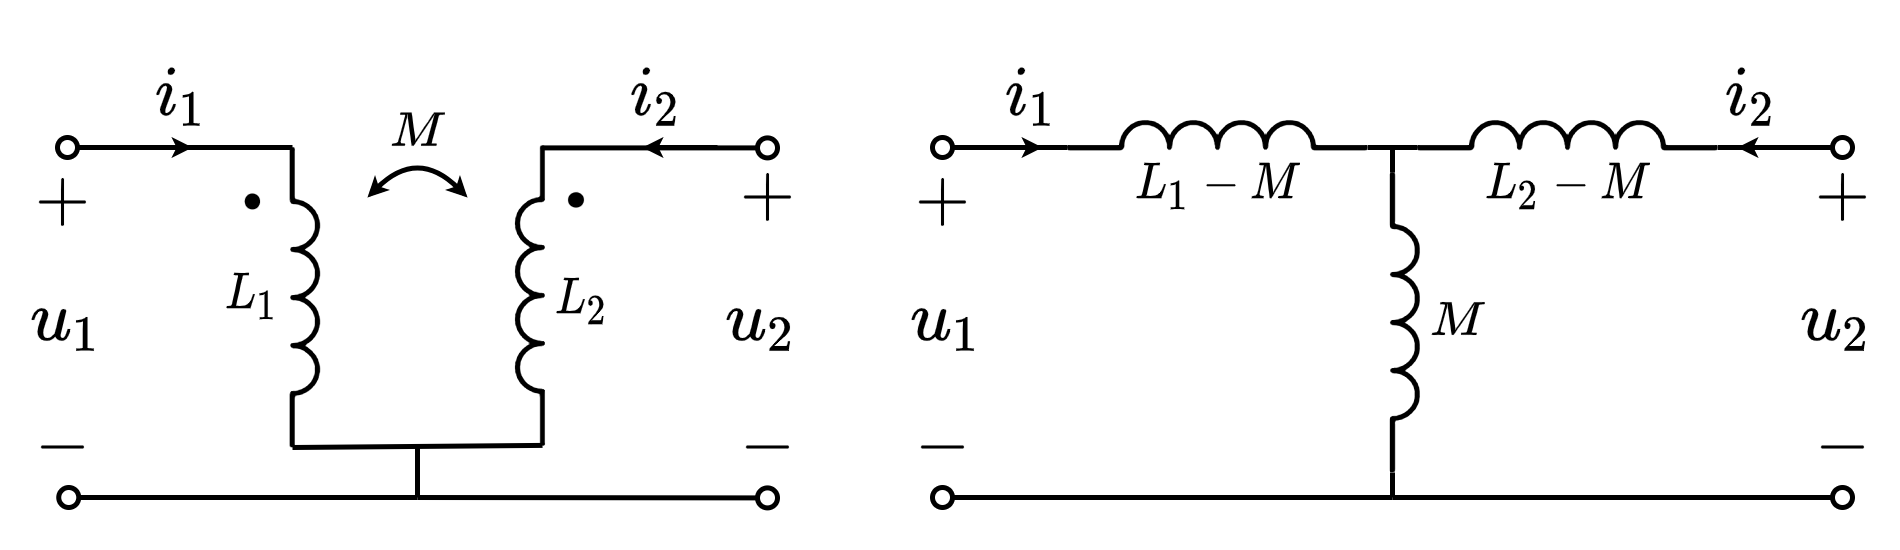

The diagram above was exported from draw.io. Its source (the exported page's mxGraphModel, read from the mxfile embedded in the PNG):
<mxGraphModel dx="394" dy="228" grid="1" gridSize="5" guides="1" tooltips="1" connect="1" arrows="1" fold="1" page="1" pageScale="1" pageWidth="827" pageHeight="1169" math="1" shadow="0">
  <root>
    <mxCell id="0" />
    <mxCell id="1" parent="0" />
    <mxCell id="EXZ0jSH6nmQkh8uxzPcn-27" value="$$M$$" style="text;html=1;resizable=1;autosize=1;align=center;verticalAlign=middle;points=[];fillColor=none;strokeColor=none;rounded=0;fontFamily=simsun;fontSize=10;movable=1;rotatable=1;deletable=1;editable=1;connectable=0;" vertex="1" parent="1">
      <mxGeometry x="255" y="248" width="20" height="15" as="geometry" />
    </mxCell>
    <mxCell id="EXZ0jSH6nmQkh8uxzPcn-18" value="$$i_1$$" style="text;html=1;resizable=0;autosize=1;align=center;verticalAlign=middle;points=[];fillColor=none;strokeColor=none;rounded=0;fontSize=12;connectable=0;" vertex="1" parent="1">
      <mxGeometry x="190" y="240" width="55" height="20" as="geometry" />
    </mxCell>
    <mxCell id="EXZ0jSH6nmQkh8uxzPcn-19" value="$$i_2$$" style="text;html=1;resizable=0;autosize=1;align=center;verticalAlign=middle;points=[];fillColor=none;strokeColor=none;rounded=0;fontSize=12;connectable=0;" vertex="1" parent="1">
      <mxGeometry x="285" y="239.57999999999998" width="55" height="20" as="geometry" />
    </mxCell>
    <mxCell id="EXZ0jSH6nmQkh8uxzPcn-1" value="" style="pointerEvents=1;verticalLabelPosition=bottom;shadow=0;dashed=0;align=center;html=1;verticalAlign=top;shape=mxgraph.electrical.inductors.inductor_3;direction=south;deletable=1;fixDash=0;snapToPoint=0;comic=0;sketch=0;strokeWidth=1;" vertex="1" parent="1">
      <mxGeometry x="240" y="260" width="5" height="60" as="geometry" />
    </mxCell>
    <mxCell id="EXZ0jSH6nmQkh8uxzPcn-2" value="" style="endArrow=none;html=1;rounded=0;startArrow=oval;startFill=0;endSize=4;startSize=4;deletable=1;fixDash=0;snapToPoint=0;" edge="1" parent="1">
      <mxGeometry width="50" height="50" relative="1" as="geometry">
        <mxPoint x="195" y="260" as="sourcePoint" />
        <mxPoint x="240" y="260" as="targetPoint" />
      </mxGeometry>
    </mxCell>
    <mxCell id="EXZ0jSH6nmQkh8uxzPcn-3" value="" style="endArrow=none;html=1;rounded=0;startArrow=oval;startFill=0;endSize=4;startSize=4;deletable=1;fixDash=0;snapToPoint=0;" edge="1" parent="1">
      <mxGeometry width="50" height="50" relative="1" as="geometry">
        <mxPoint x="195.25" y="330" as="sourcePoint" />
        <mxPoint x="265" y="330" as="targetPoint" />
      </mxGeometry>
    </mxCell>
    <mxCell id="EXZ0jSH6nmQkh8uxzPcn-4" value="$$\cdot$$" style="text;html=1;resizable=1;autosize=1;align=center;verticalAlign=middle;points=[];fillColor=none;strokeColor=none;rounded=0;fontSize=20;movable=1;rotatable=1;deletable=1;editable=1;connectable=0;fixDash=0;snapToPoint=0;" vertex="1" parent="1">
      <mxGeometry x="221" y="263" width="21" height="14" as="geometry" />
    </mxCell>
    <mxCell id="EXZ0jSH6nmQkh8uxzPcn-5" value="" style="pointerEvents=1;verticalLabelPosition=bottom;shadow=0;dashed=0;align=center;html=1;verticalAlign=top;shape=mxgraph.electrical.inductors.inductor_3;direction=north;deletable=1;fixDash=0;snapToPoint=0;" vertex="1" parent="1">
      <mxGeometry x="285" y="259.58" width="5" height="60" as="geometry" />
    </mxCell>
    <mxCell id="EXZ0jSH6nmQkh8uxzPcn-6" value="" style="endArrow=none;html=1;rounded=0;startArrow=oval;startFill=0;endSize=4;startSize=4;deletable=1;fixDash=0;snapToPoint=0;" edge="1" parent="1">
      <mxGeometry width="50" height="50" relative="1" as="geometry">
        <mxPoint x="335" y="260.0799999999999" as="sourcePoint" />
        <mxPoint x="290" y="260.0799999999999" as="targetPoint" />
      </mxGeometry>
    </mxCell>
    <mxCell id="EXZ0jSH6nmQkh8uxzPcn-7" value="" style="endArrow=none;html=1;rounded=0;startArrow=oval;startFill=0;endSize=4;startSize=4;deletable=1;fixDash=0;snapToPoint=0;" edge="1" parent="1">
      <mxGeometry width="50" height="50" relative="1" as="geometry">
        <mxPoint x="335" y="330.0799999999999" as="sourcePoint" />
        <mxPoint x="265" y="330" as="targetPoint" />
      </mxGeometry>
    </mxCell>
    <mxCell id="EXZ0jSH6nmQkh8uxzPcn-8" value="$$\cdot$$" style="text;html=1;resizable=1;autosize=1;align=center;verticalAlign=middle;points=[];fillColor=none;strokeColor=none;rounded=0;fontSize=20;movable=1;rotatable=1;deletable=1;editable=1;connectable=0;direction=south;rotation=90;fixDash=0;snapToPoint=0;" vertex="1" parent="1">
      <mxGeometry x="292" y="260" width="14" height="21" as="geometry" />
    </mxCell>
    <mxCell id="EXZ0jSH6nmQkh8uxzPcn-10" value="$$u_1$$" style="text;html=1;resizable=1;autosize=1;align=center;verticalAlign=middle;points=[];fillColor=none;strokeColor=none;rounded=0;fontSize=12;movable=1;rotatable=1;deletable=1;editable=1;connectable=0;fixDash=0;snapToPoint=0;" vertex="1" parent="1">
      <mxGeometry x="185" y="285" width="20" height="20" as="geometry" />
    </mxCell>
    <mxCell id="EXZ0jSH6nmQkh8uxzPcn-11" value="$$u_2$$" style="text;html=1;resizable=1;autosize=1;align=center;verticalAlign=middle;points=[];fillColor=none;strokeColor=none;rounded=0;fontSize=12;movable=1;rotatable=1;deletable=1;editable=1;connectable=0;" vertex="1" parent="1">
      <mxGeometry x="324.25" y="285" width="20" height="20" as="geometry" />
    </mxCell>
    <mxCell id="EXZ0jSH6nmQkh8uxzPcn-12" value="$$+$$" style="text;html=1;resizable=1;autosize=1;align=center;verticalAlign=middle;points=[];fillColor=none;strokeColor=none;rounded=0;fontSize=12;movable=1;rotatable=1;deletable=1;editable=1;connectable=0;fixDash=0;snapToPoint=0;" vertex="1" parent="1">
      <mxGeometry x="182.5" y="261" width="22.5" height="20" as="geometry" />
    </mxCell>
    <mxCell id="EXZ0jSH6nmQkh8uxzPcn-13" value="$$+$$" style="text;html=1;resizable=1;autosize=1;align=center;verticalAlign=middle;points=[];fillColor=none;strokeColor=none;rounded=0;fontSize=12;movable=1;rotatable=1;deletable=1;editable=1;connectable=0;fixDash=0;snapToPoint=0;" vertex="1" parent="1">
      <mxGeometry x="323.75" y="259.58" width="22.5" height="20" as="geometry" />
    </mxCell>
    <mxCell id="EXZ0jSH6nmQkh8uxzPcn-14" value="$$-$$" style="text;html=1;resizable=1;autosize=1;align=center;verticalAlign=middle;points=[];fillColor=none;strokeColor=none;rounded=0;fontSize=12;movable=1;rotatable=1;deletable=1;editable=1;connectable=0;fixDash=0;snapToPoint=0;" vertex="1" parent="1">
      <mxGeometry x="185" y="310" width="18.5" height="20" as="geometry" />
    </mxCell>
    <mxCell id="EXZ0jSH6nmQkh8uxzPcn-15" value="$$-$$" style="text;html=1;resizable=1;autosize=1;align=center;verticalAlign=middle;points=[];fillColor=none;strokeColor=none;rounded=0;fontSize=12;movable=1;rotatable=1;deletable=1;editable=1;connectable=0;fixDash=0;snapToPoint=0;" vertex="1" parent="1">
      <mxGeometry x="325.75" y="310" width="18.5" height="20" as="geometry" />
    </mxCell>
    <mxCell id="EXZ0jSH6nmQkh8uxzPcn-16" value="" style="endArrow=classic;html=1;rounded=0;fontSize=12;startSize=4;endSize=1;strokeWidth=1;jumpSize=6;" edge="1" parent="1">
      <mxGeometry width="50" height="50" relative="1" as="geometry">
        <mxPoint x="325" y="260" as="sourcePoint" />
        <mxPoint x="310" y="260" as="targetPoint" />
      </mxGeometry>
    </mxCell>
    <mxCell id="EXZ0jSH6nmQkh8uxzPcn-17" value="" style="endArrow=classic;html=1;rounded=0;fontSize=12;startSize=4;endSize=1;strokeWidth=1;jumpSize=6;" edge="1" parent="1">
      <mxGeometry width="50" height="50" relative="1" as="geometry">
        <mxPoint x="205" y="260" as="sourcePoint" />
        <mxPoint x="220" y="260" as="targetPoint" />
      </mxGeometry>
    </mxCell>
    <mxCell id="EXZ0jSH6nmQkh8uxzPcn-21" value="$$L_1$$" style="text;html=1;align=center;verticalAlign=middle;resizable=1;points=[];autosize=1;strokeColor=none;fillColor=none;movable=1;rotatable=1;deletable=1;editable=1;connectable=1;fontSize=8;" vertex="1" parent="1">
      <mxGeometry x="223.5" y="282.5" width="16" height="15" as="geometry" />
    </mxCell>
    <mxCell id="EXZ0jSH6nmQkh8uxzPcn-22" value="$$L_2$$" style="text;html=1;align=center;verticalAlign=middle;resizable=1;points=[];autosize=1;strokeColor=none;fillColor=none;movable=1;rotatable=1;deletable=1;editable=1;connectable=1;fontSize=8;" vertex="1" parent="1">
      <mxGeometry x="290" y="280.5" width="15" height="20" as="geometry" />
    </mxCell>
    <mxCell id="EXZ0jSH6nmQkh8uxzPcn-23" value="" style="endArrow=none;html=1;rounded=0;fontSize=8;entryX=0;entryY=1;entryDx=0;entryDy=0;entryPerimeter=0;exitX=1;exitY=1;exitDx=0;exitDy=0;exitPerimeter=0;" edge="1" parent="1" source="EXZ0jSH6nmQkh8uxzPcn-1" target="EXZ0jSH6nmQkh8uxzPcn-5">
      <mxGeometry width="50" height="50" relative="1" as="geometry">
        <mxPoint x="235" y="325" as="sourcePoint" />
        <mxPoint x="290" y="270" as="targetPoint" />
      </mxGeometry>
    </mxCell>
    <mxCell id="EXZ0jSH6nmQkh8uxzPcn-24" value="" style="endArrow=none;html=1;rounded=0;fontSize=8;" edge="1" parent="1">
      <mxGeometry width="50" height="50" relative="1" as="geometry">
        <mxPoint x="265" y="330" as="sourcePoint" />
        <mxPoint x="265" y="320" as="targetPoint" />
      </mxGeometry>
    </mxCell>
    <mxCell id="EXZ0jSH6nmQkh8uxzPcn-26" value="" style="curved=1;endArrow=classic;html=1;rounded=0;fontFamily=simsun;fontSize=14;startSize=1;endSize=1;startArrow=classic;startFill=1;" edge="1" parent="1">
      <mxGeometry width="50" height="50" relative="1" as="geometry">
        <mxPoint x="255" y="270" as="sourcePoint" />
        <mxPoint x="275" y="270" as="targetPoint" />
        <Array as="points">
          <mxPoint x="265" y="260" />
        </Array>
      </mxGeometry>
    </mxCell>
    <mxCell id="EXZ0jSH6nmQkh8uxzPcn-31" value="$$i_1$$" style="text;html=1;resizable=1;autosize=1;align=center;verticalAlign=middle;points=[];fillColor=none;strokeColor=none;rounded=0;fontSize=12;connectable=1;movable=1;rotatable=1;deletable=1;editable=1;" vertex="1" parent="1">
      <mxGeometry x="380" y="240" width="15" height="20" as="geometry" />
    </mxCell>
    <mxCell id="EXZ0jSH6nmQkh8uxzPcn-32" value="$$i_2$$" style="text;html=1;resizable=1;autosize=1;align=center;verticalAlign=middle;points=[];fillColor=none;strokeColor=none;rounded=0;fontSize=12;connectable=1;movable=1;rotatable=1;deletable=1;editable=1;" vertex="1" parent="1">
      <mxGeometry x="524" y="239.58" width="15" height="20" as="geometry" />
    </mxCell>
    <mxCell id="EXZ0jSH6nmQkh8uxzPcn-33" value="" style="pointerEvents=1;verticalLabelPosition=bottom;shadow=0;dashed=0;align=center;html=1;verticalAlign=top;shape=mxgraph.electrical.inductors.inductor_3;direction=south;deletable=1;fixDash=0;snapToPoint=0;comic=0;sketch=0;strokeWidth=1;" vertex="1" parent="1">
      <mxGeometry x="460" y="265" width="5" height="60" as="geometry" />
    </mxCell>
    <mxCell id="EXZ0jSH6nmQkh8uxzPcn-34" value="" style="endArrow=none;html=1;rounded=0;startArrow=oval;startFill=0;endSize=4;startSize=4;deletable=1;fixDash=0;snapToPoint=0;entryX=0;entryY=1;entryDx=0;entryDy=0;entryPerimeter=0;" edge="1" parent="1" target="EXZ0jSH6nmQkh8uxzPcn-37">
      <mxGeometry width="50" height="50" relative="1" as="geometry">
        <mxPoint x="370" y="260" as="sourcePoint" />
        <mxPoint x="400" y="260" as="targetPoint" />
      </mxGeometry>
    </mxCell>
    <mxCell id="EXZ0jSH6nmQkh8uxzPcn-35" value="" style="endArrow=none;html=1;rounded=0;startArrow=oval;startFill=0;endSize=4;startSize=4;deletable=1;fixDash=0;snapToPoint=0;" edge="1" parent="1">
      <mxGeometry width="50" height="50" relative="1" as="geometry">
        <mxPoint x="370" y="330" as="sourcePoint" />
        <mxPoint x="460" y="330" as="targetPoint" />
      </mxGeometry>
    </mxCell>
    <mxCell id="EXZ0jSH6nmQkh8uxzPcn-37" value="" style="pointerEvents=1;verticalLabelPosition=bottom;shadow=0;dashed=0;align=center;html=1;verticalAlign=top;shape=mxgraph.electrical.inductors.inductor_3;direction=east;deletable=1;fixDash=0;snapToPoint=0;" vertex="1" parent="1">
      <mxGeometry x="395" y="255" width="60" height="5" as="geometry" />
    </mxCell>
    <mxCell id="EXZ0jSH6nmQkh8uxzPcn-38" value="" style="endArrow=none;html=1;rounded=0;startArrow=oval;startFill=0;endSize=4;startSize=4;deletable=1;fixDash=0;snapToPoint=0;entryX=1;entryY=1;entryDx=0;entryDy=0;entryPerimeter=0;" edge="1" parent="1" target="EXZ0jSH6nmQkh8uxzPcn-54">
      <mxGeometry width="50" height="50" relative="1" as="geometry">
        <mxPoint x="550" y="260" as="sourcePoint" />
        <mxPoint x="529" y="260.0799999999999" as="targetPoint" />
      </mxGeometry>
    </mxCell>
    <mxCell id="EXZ0jSH6nmQkh8uxzPcn-39" value="" style="endArrow=none;html=1;rounded=0;startArrow=oval;startFill=0;endSize=4;startSize=4;deletable=1;fixDash=0;snapToPoint=0;" edge="1" parent="1">
      <mxGeometry width="50" height="50" relative="1" as="geometry">
        <mxPoint x="550" y="330" as="sourcePoint" />
        <mxPoint x="460" y="330" as="targetPoint" />
      </mxGeometry>
    </mxCell>
    <mxCell id="EXZ0jSH6nmQkh8uxzPcn-41" value="$$u_1$$" style="text;html=1;resizable=1;autosize=1;align=center;verticalAlign=middle;points=[];fillColor=none;strokeColor=none;rounded=0;fontSize=12;movable=1;rotatable=1;deletable=1;editable=1;connectable=0;fixDash=0;snapToPoint=0;" vertex="1" parent="1">
      <mxGeometry x="361" y="285" width="20" height="20" as="geometry" />
    </mxCell>
    <mxCell id="EXZ0jSH6nmQkh8uxzPcn-42" value="$$u_2$$" style="text;html=1;resizable=1;autosize=1;align=center;verticalAlign=middle;points=[];fillColor=none;strokeColor=none;rounded=0;fontSize=12;movable=1;rotatable=1;deletable=1;editable=1;connectable=0;" vertex="1" parent="1">
      <mxGeometry x="539.25" y="285" width="20" height="20" as="geometry" />
    </mxCell>
    <mxCell id="EXZ0jSH6nmQkh8uxzPcn-43" value="$$+$$" style="text;html=1;resizable=1;autosize=1;align=center;verticalAlign=middle;points=[];fillColor=none;strokeColor=none;rounded=0;fontSize=12;movable=1;rotatable=1;deletable=1;editable=1;connectable=0;fixDash=0;snapToPoint=0;" vertex="1" parent="1">
      <mxGeometry x="358.5" y="261" width="22.5" height="20" as="geometry" />
    </mxCell>
    <mxCell id="EXZ0jSH6nmQkh8uxzPcn-44" value="$$+$$" style="text;html=1;resizable=1;autosize=1;align=center;verticalAlign=middle;points=[];fillColor=none;strokeColor=none;rounded=0;fontSize=12;movable=1;rotatable=1;deletable=1;editable=1;connectable=0;fixDash=0;snapToPoint=0;" vertex="1" parent="1">
      <mxGeometry x="538.75" y="259.58" width="22.5" height="20" as="geometry" />
    </mxCell>
    <mxCell id="EXZ0jSH6nmQkh8uxzPcn-45" value="$$-$$" style="text;html=1;resizable=1;autosize=1;align=center;verticalAlign=middle;points=[];fillColor=none;strokeColor=none;rounded=0;fontSize=12;movable=1;rotatable=1;deletable=1;editable=1;connectable=0;fixDash=0;snapToPoint=0;" vertex="1" parent="1">
      <mxGeometry x="361" y="310" width="18.5" height="20" as="geometry" />
    </mxCell>
    <mxCell id="EXZ0jSH6nmQkh8uxzPcn-46" value="$$-$$" style="text;html=1;resizable=1;autosize=1;align=center;verticalAlign=middle;points=[];fillColor=none;strokeColor=none;rounded=0;fontSize=12;movable=1;rotatable=1;deletable=1;editable=1;connectable=0;fixDash=0;snapToPoint=0;" vertex="1" parent="1">
      <mxGeometry x="540.75" y="310" width="18.5" height="20" as="geometry" />
    </mxCell>
    <mxCell id="EXZ0jSH6nmQkh8uxzPcn-47" value="" style="endArrow=classic;html=1;rounded=0;fontSize=12;startSize=4;endSize=1;strokeWidth=1;jumpSize=6;" edge="1" parent="1">
      <mxGeometry width="50" height="50" relative="1" as="geometry">
        <mxPoint x="544" y="260" as="sourcePoint" />
        <mxPoint x="529" y="260" as="targetPoint" />
      </mxGeometry>
    </mxCell>
    <mxCell id="EXZ0jSH6nmQkh8uxzPcn-48" value="" style="endArrow=classic;html=1;rounded=0;fontSize=12;startSize=4;endSize=1;strokeWidth=1;jumpSize=6;" edge="1" parent="1">
      <mxGeometry width="50" height="50" relative="1" as="geometry">
        <mxPoint x="375" y="260" as="sourcePoint" />
        <mxPoint x="390" y="260" as="targetPoint" />
      </mxGeometry>
    </mxCell>
    <mxCell id="EXZ0jSH6nmQkh8uxzPcn-49" value="$$M$$" style="text;html=1;align=center;verticalAlign=middle;resizable=1;points=[];autosize=1;strokeColor=none;fillColor=none;movable=1;rotatable=1;deletable=1;editable=1;connectable=1;fontSize=8;" vertex="1" parent="1">
      <mxGeometry x="465" y="285" width="15" height="20" as="geometry" />
    </mxCell>
    <mxCell id="EXZ0jSH6nmQkh8uxzPcn-50" value="$$L_2-M$$" style="text;html=1;align=center;verticalAlign=middle;resizable=1;points=[];autosize=1;strokeColor=none;fillColor=none;movable=1;rotatable=1;deletable=1;editable=1;connectable=1;fontSize=8;" vertex="1" parent="1">
      <mxGeometry x="477.5" y="261" width="35" height="14.5" as="geometry" />
    </mxCell>
    <mxCell id="EXZ0jSH6nmQkh8uxzPcn-54" value="" style="pointerEvents=1;verticalLabelPosition=bottom;shadow=0;dashed=0;align=center;html=1;verticalAlign=top;shape=mxgraph.electrical.inductors.inductor_3;direction=east;deletable=1;fixDash=0;snapToPoint=0;" vertex="1" parent="1">
      <mxGeometry x="465" y="255" width="60" height="5" as="geometry" />
    </mxCell>
    <mxCell id="EXZ0jSH6nmQkh8uxzPcn-55" value="$$L_1-M$$" style="text;html=1;align=center;verticalAlign=middle;resizable=1;points=[];autosize=1;strokeColor=none;fillColor=none;movable=1;rotatable=1;deletable=1;editable=1;connectable=1;fontSize=8;" vertex="1" parent="1">
      <mxGeometry x="405" y="260" width="40" height="15" as="geometry" />
    </mxCell>
    <mxCell id="EXZ0jSH6nmQkh8uxzPcn-56" value="" style="endArrow=none;html=1;rounded=0;fontSize=10;" edge="1" parent="1">
      <mxGeometry width="50" height="50" relative="1" as="geometry">
        <mxPoint x="460" y="265" as="sourcePoint" />
        <mxPoint x="460" y="260" as="targetPoint" />
      </mxGeometry>
    </mxCell>
    <mxCell id="EXZ0jSH6nmQkh8uxzPcn-57" value="" style="endArrow=none;html=1;rounded=0;fontSize=10;entryX=0;entryY=1;entryDx=0;entryDy=0;entryPerimeter=0;" edge="1" parent="1" target="EXZ0jSH6nmQkh8uxzPcn-54">
      <mxGeometry width="50" height="50" relative="1" as="geometry">
        <mxPoint x="455" y="260" as="sourcePoint" />
        <mxPoint x="505" y="210" as="targetPoint" />
      </mxGeometry>
    </mxCell>
    <mxCell id="EXZ0jSH6nmQkh8uxzPcn-58" value="" style="endArrow=none;html=1;rounded=0;fontSize=10;entryX=1;entryY=1;entryDx=0;entryDy=0;entryPerimeter=0;" edge="1" parent="1" target="EXZ0jSH6nmQkh8uxzPcn-33">
      <mxGeometry width="50" height="50" relative="1" as="geometry">
        <mxPoint x="460" y="330" as="sourcePoint" />
        <mxPoint x="510" y="280" as="targetPoint" />
      </mxGeometry>
    </mxCell>
  </root>
</mxGraphModel>